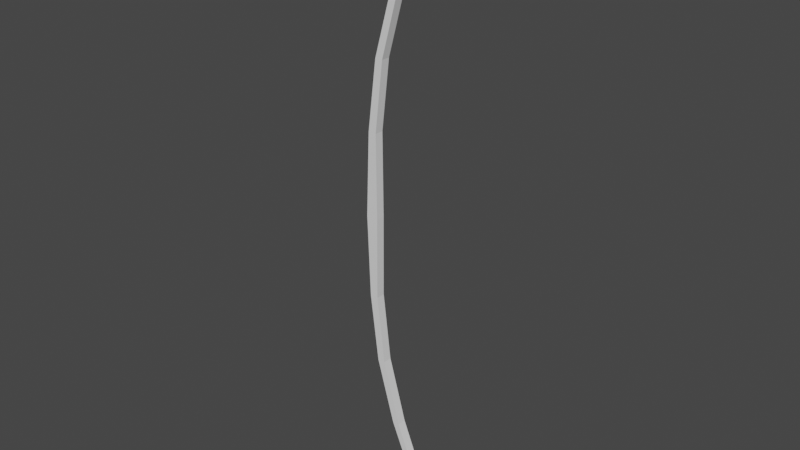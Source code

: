 # Source: bow.blend  (saved by Blender 3.5.10; exported with 4.5.12 LTS)
import bpy
from mathutils import Matrix  # noqa: F401  (used for matrix-valued properties, if any)

bpy.ops.wm.read_factory_settings(use_empty=True)
scene = bpy.context.scene
scene.name = 'Scene'

# ---- collections
col_collection = bpy.data.collections.new('Collection'); scene.collection.children.link(col_collection)

# ---- world
world_world = bpy.data.worlds.new('World'); scene.world = world_world
world_world.use_nodes = True; world_world.node_tree.nodes.clear()
_N = world_world.node_tree.nodes; _L = world_world.node_tree.links
n0 = _N.new('ShaderNodeOutputWorld'); n0.name = 'World Output'; n0.location = (300, 300)
n1 = _N.new('ShaderNodeBackground'); n1.name = 'Background'; n1.location = (10, 300)
n1.inputs[0].default_value = (0.05088, 0.05088, 0.05088, 1.0)
_L.new(n1.outputs[0], n0.inputs[0])
n0.is_active_output = True
world_world.color = (0.05088, 0.05088, 0.05088)
world_world.use_sun_shadow = False
world_world.sun_shadow_jitter_overblur = 0.0

# ---- meshes
me_cube_001 = bpy.data.meshes.new('Cube.001')
me_cube_001.from_pydata([(-0.1396, 0.01472, 0.2708), (-0.1499, 0.01472, 0.0), (-0.1111, 0.01472, 0.0), (-0.1133, 0.01472, 0.2708), (-0.1116, 0.01472, 0.496), (-0.08731, 0.01472, 0.496), (-0.05174, 0.01472, 0.7103), (-0.02869, 0.01472, 0.7103), (0.01177, 0.01472, 0.8642), (0.03175, 0.01472, 0.8642), (0.04244, 0.01472, 0.9261), (0.06119, 0.01472, 0.9261), (0.06882, 0.01472, 0.9936), (0.07898, 0.01472, 0.9936), (-0.1487, 0.01472, 0.0271), (-0.1114, 0.01472, 0.0271), (-0.1499, -0.01472, 0.0), (-0.1396, -0.01472, 0.2708), (-0.1111, -0.01472, 0.0), (-0.1133, -0.01472, 0.2708), (-0.1116, -0.01472, 0.496), (-0.08731, -0.01472, 0.496), (-0.05174, -0.01472, 0.7103), (-0.02869, -0.01472, 0.7103), (0.01177, -0.01472, 0.8642), (0.03175, -0.01472, 0.8642), (0.04244, -0.01472, 0.9261), (0.06119, -0.01472, 0.9261), (0.06882, -0.01472, 0.9936), (0.07898, -0.01472, 0.9936), (-0.1487, -0.01472, 0.0271), (-0.1114, -0.01472, 0.0271), (-0.1396, 0.01472, -0.2708), (-0.1133, 0.01472, -0.2708), (-0.1116, 0.01472, -0.496), (-0.08731, 0.01472, -0.496), (-0.05174, 0.01472, -0.7103), (-0.02869, 0.01472, -0.7103), (0.01177, 0.01472, -0.8642), (0.03175, 0.01472, -0.8642), (0.04244, 0.01472, -0.9261), (0.06119, 0.01472, -0.9261), (0.06882, 0.01472, -0.9936), (0.07898, 0.01472, -0.9936), (-0.1487, 0.01472, -0.0271), (-0.1114, 0.01472, -0.0271), (-0.1396, -0.01472, -0.2708), (-0.1133, -0.01472, -0.2708), (-0.1116, -0.01472, -0.496), (-0.08731, -0.01472, -0.496), (-0.05174, -0.01472, -0.7103), (-0.02869, -0.01472, -0.7103), (0.01177, -0.01472, -0.8642), (0.03175, -0.01472, -0.8642), (0.04244, -0.01472, -0.9261), (0.06119, -0.01472, -0.9261), (0.06882, -0.01472, -0.9936), (0.07898, -0.01472, -0.9936), (-0.1487, -0.01472, -0.0271), (-0.1114, -0.01472, -0.0271)], [], [(15, 14, 0, 3), (0, 4, 5, 3), (6, 8, 9, 7), (4, 6, 7, 5), (10, 12, 13, 11), (8, 10, 11, 9), (2, 1, 14, 15), (14, 30, 17, 0), (30, 31, 19, 17), (31, 15, 3, 19), (16, 1, 2, 18), (3, 5, 21, 19), (20, 22, 6, 4), (17, 20, 4, 0), (19, 21, 20, 17), (21, 23, 22, 20), (5, 7, 23, 21), (9, 11, 27, 25), (23, 25, 24, 22), (7, 9, 25, 23), (22, 24, 8, 6), (24, 26, 10, 8), (25, 27, 26, 24), (29, 13, 12, 28), (27, 29, 28, 26), (11, 13, 29, 27), (26, 28, 12, 10), (18, 2, 15, 31), (16, 18, 31, 30), (1, 16, 30, 14), (45, 33, 32, 44), (32, 33, 35, 34), (36, 37, 39, 38), (34, 35, 37, 36), (40, 41, 43, 42), (38, 39, 41, 40), (2, 45, 44, 1), (44, 32, 46, 58), (58, 46, 47, 59), (59, 47, 33, 45), (33, 47, 49, 35), (48, 34, 36, 50), (46, 32, 34, 48), (47, 46, 48, 49), (49, 48, 50, 51), (35, 49, 51, 37), (39, 53, 55, 41), (51, 50, 52, 53), (37, 51, 53, 39), (50, 36, 38, 52), (52, 38, 40, 54), (53, 52, 54, 55), (57, 56, 42, 43), (55, 54, 56, 57), (41, 55, 57, 43), (54, 40, 42, 56), (18, 59, 45, 2), (16, 58, 59, 18), (1, 44, 58, 16)])
_uv = me_cube_001.uv_layers.new(name='UVMap')
_uv.uv.foreach_set('vector', [0.402, 0.75, 0.402, 1.0, 0.625, 1.0, 0.625, 0.75, 0.625, 1.0, 0.625, 1.0, 0.625, 0.75, 0.625, 0.75, 0.625, 1.0, 0.625, 1.0, 0.625, 0.75, 0.625, 0.75, 0.625, 1.0, 0.625, 1.0, 0.625, 0.75, 0.625, 0.75, 0.625, 1.0, 0.625, 1.0, 0.625, 0.75, 0.625, 0.75, 0.625, 1.0, 0.625, 1.0, 0.625, 0.75, 0.625, 0.75, 0.375, 0.75, 0.375, 1.0, 0.402, 1.0, 0.402, 0.75, 0.402, 0.0, 0.402, 0.25, 0.625, 0.25, 0.625, 0.0, 0.402, 0.25, 0.402, 0.5, 0.625, 0.5, 0.625, 0.25, 0.402, 0.5, 0.402, 0.75, 0.625, 0.75, 0.625, 0.5, 0.125, 0.5, 0.125, 0.75, 0.375, 0.75, 0.375, 0.5, 0.625, 0.75, 0.625, 0.75, 0.625, 0.5, 0.625, 0.5, 0.625, 0.25, 0.625, 0.25, 0.625, 0.0, 0.625, 0.0, 0.625, 0.25, 0.625, 0.25, 0.625, 0.0, 0.625, 0.0, 0.625, 0.5, 0.625, 0.5, 0.625, 0.25, 0.625, 0.25, 0.625, 0.5, 0.625, 0.5, 0.625, 0.25, 0.625, 0.25, 0.625, 0.75, 0.625, 0.75, 0.625, 0.5, 0.625, 0.5, 0.625, 0.75, 0.625, 0.75, 0.625, 0.5, 0.625, 0.5, 0.625, 0.5, 0.625, 0.5, 0.625, 0.25, 0.625, 0.25, 0.625, 0.75, 0.625, 0.75, 0.625, 0.5, 0.625, 0.5, 0.625, 0.25, 0.625, 0.25, 0.625, 0.0, 0.625, 0.0, 0.625, 0.25, 0.625, 0.25, 0.625, 0.0, 0.625, 0.0, 0.625, 0.5, 0.625, 0.5, 0.625, 0.25, 0.625, 0.25, 0.625, 0.5, 0.625, 0.75, 0.875, 0.75, 0.875, 0.5, 0.625, 0.5, 0.625, 0.5, 0.625, 0.25, 0.625, 0.25, 0.625, 0.75, 0.625, 0.75, 0.625, 0.5, 0.625, 0.5, 0.625, 0.25, 0.625, 0.25, 0.625, 0.0, 0.625, 0.0, 0.375, 0.5, 0.375, 0.75, 0.402, 0.75, 0.402, 0.5, 0.375, 0.25, 0.375, 0.5, 0.402, 0.5, 0.402, 0.25, 0.375, 0.0, 0.375, 0.25, 0.402, 0.25, 0.402, 0.0, 0.402, 0.75, 0.625, 0.75, 0.625, 1.0, 0.402, 1.0, 0.625, 1.0, 0.625, 0.75, 0.625, 0.75, 0.625, 1.0, 0.625, 1.0, 0.625, 0.75, 0.625, 0.75, 0.625, 1.0, 0.625, 1.0, 0.625, 0.75, 0.625, 0.75, 0.625, 1.0, 0.625, 1.0, 0.625, 0.75, 0.625, 0.75, 0.625, 1.0, 0.625, 1.0, 0.625, 0.75, 0.625, 0.75, 0.625, 1.0, 0.375, 0.75, 0.402, 0.75, 0.402, 1.0, 0.375, 1.0, 0.402, 0.0, 0.625, 0.0, 0.625, 0.25, 0.402, 0.25, 0.402, 0.25, 0.625, 0.25, 0.625, 0.5, 0.402, 0.5, 0.402, 0.5, 0.625, 0.5, 0.625, 0.75, 0.402, 0.75, 0.625, 0.75, 0.625, 0.5, 0.625, 0.5, 0.625, 0.75, 0.625, 0.25, 0.625, 0.0, 0.625, 0.0, 0.625, 0.25, 0.625, 0.25, 0.625, 0.0, 0.625, 0.0, 0.625, 0.25, 0.625, 0.5, 0.625, 0.25, 0.625, 0.25, 0.625, 0.5, 0.625, 0.5, 0.625, 0.25, 0.625, 0.25, 0.625, 0.5, 0.625, 0.75, 0.625, 0.5, 0.625, 0.5, 0.625, 0.75, 0.625, 0.75, 0.625, 0.5, 0.625, 0.5, 0.625, 0.75, 0.625, 0.5, 0.625, 0.25, 0.625, 0.25, 0.625, 0.5, 0.625, 0.75, 0.625, 0.5, 0.625, 0.5, 0.625, 0.75, 0.625, 0.25, 0.625, 0.0, 0.625, 0.0, 0.625, 0.25, 0.625, 0.25, 0.625, 0.0, 0.625, 0.0, 0.625, 0.25, 0.625, 0.5, 0.625, 0.25, 0.625, 0.25, 0.625, 0.5, 0.625, 0.5, 0.875, 0.5, 0.875, 0.75, 0.625, 0.75, 0.625, 0.5, 0.625, 0.25, 0.625, 0.25, 0.625, 0.5, 0.625, 0.75, 0.625, 0.5, 0.625, 0.5, 0.625, 0.75, 0.625, 0.25, 0.625, 0.0, 0.625, 0.0, 0.625, 0.25, 0.375, 0.5, 0.402, 0.5, 0.402, 0.75, 0.375, 0.75, 0.375, 0.25, 0.402, 0.25, 0.402, 0.5, 0.375, 0.5, 0.375, 0.0, 0.402, 0.0, 0.402, 0.25, 0.375, 0.25])
me_cube_001.update()

# ---- objects
ob_empty = bpy.data.objects.new('Empty', None)
ob_cube = bpy.data.objects.new('Cube', me_cube_001)

# ---- transforms, parenting, visibility, modifiers, constraints
ob_empty.location = (0.0, 0.0, 0.0)
ob_empty.rotation_euler = (1.571, -0.0, -0.0)
ob_empty.scale = (0.4078, 0.4078, 0.4078)
ob_empty.empty_display_type = 'IMAGE'
ob_empty.empty_display_size = 5.0
ob_cube.location = (0.0, 0.0, 0.0)

# ---- collection membership
col_collection.objects.link(ob_empty)
col_collection.objects.link(ob_cube)

# ---- scene / render settings (as saved in the file)
scene.frame_start = 1; scene.frame_end = 250; scene.frame_set(1)
scene.render.engine = 'BLENDER_EEVEE_NEXT'
scene.cycles.sampling_pattern = 'TABULATED_SOBOL'
scene.view_settings.view_transform = 'Filmic'
bpy.context.view_layer.update()

# ---- added for rendering (the .blend has no active camera and no usable light): camera, sun
cam_auto = bpy.data.cameras.new('AutoCamera')
cam_auto.lens = 50.0
cam_auto.sensor_width = 36.0
cam_auto.clip_end = 1000.0
ob_auto_camera = bpy.data.objects.new('AutoCamera', cam_auto)
scene.collection.objects.link(ob_auto_camera)
ob_auto_camera.location = (1.81552, -2.22115, 1.48077)
ob_auto_camera.rotation_euler = (1.09748, -7.21219e-08, 0.694738)
scene.camera = ob_auto_camera
light_auto_sun = bpy.data.lights.new('AutoSun', 'SUN')
light_auto_sun.energy = 3.0
light_auto_sun.angle = 0.0523599
ob_auto_sun = bpy.data.objects.new('AutoSun', light_auto_sun)
scene.collection.objects.link(ob_auto_sun)
ob_auto_sun.rotation_euler = (0.872665, 0.174533, 0.523599)
bpy.context.view_layer.update()
